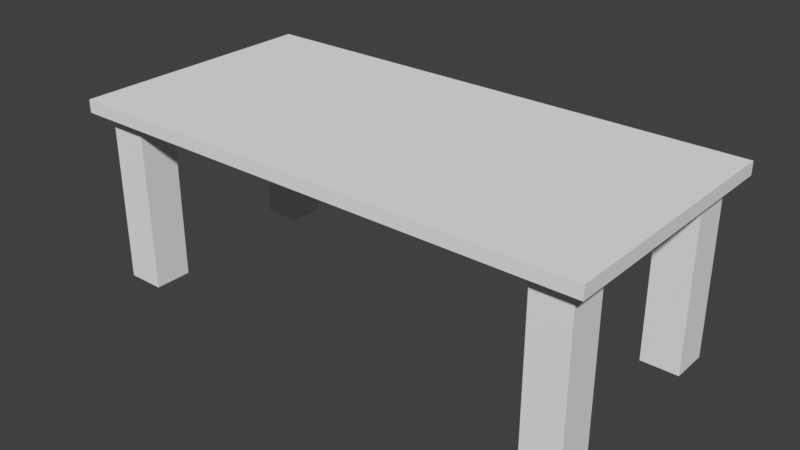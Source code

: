 # Source: table.blend  (saved by Blender 2.78.0; exported with 4.5.12 LTS)
import bpy
from mathutils import Matrix  # noqa: F401  (used for matrix-valued properties, if any)

bpy.ops.wm.read_factory_settings(use_empty=True)
scene = bpy.context.scene
scene.name = 'Scene'

# ---- collections
col_collection_1 = bpy.data.collections.new('Collection 1'); scene.collection.children.link(col_collection_1)

# ---- materials (node trees are filled in below, after node groups)
mat_table = bpy.data.materials.new('Table')
mat_table.alpha_threshold = 0.0
mat_table.use_transparent_shadow = False
mat_table.roughness = 0.5
mat_table.line_color = (0.0, 0.0, 0.0, 1.0)

# ---- material node trees

# ---- world
world_world = bpy.data.worlds.new('World'); scene.world = world_world
world_world.color = (0.05088, 0.05088, 0.05088)
world_world.use_sun_shadow = False
world_world.sun_shadow_jitter_overblur = 0.0
world_world.cycles.sampling_method = 'MANUAL'

# ---- meshes
me_cube_002 = bpy.data.meshes.new('Cube.002')
me_cube_002.from_pydata([(-19.17, -8.041, -1.009), (-19.17, -9.592, -1.009), (-20.72, -9.592, -1.009), (-20.72, -8.041, -1.009), (-19.17, -8.041, 0.7837), (-19.17, -9.592, 0.7837), (-20.72, -9.592, 0.7837), (-20.72, -8.041, 0.7837), (-0.3532, -8.041, -1.009), (-0.3532, -9.592, -1.009), (-1.904, -9.592, -1.009), (-1.904, -8.041, -1.009), (-0.3532, -8.041, 0.7837), (-0.3532, -9.592, 0.7837), (-1.904, -9.592, 0.7837), (-1.904, -8.041, 0.7837), (-0.3532, -0.3414, -1.009), (-0.3532, -1.892, -1.009), (-1.904, -1.892, -1.009), (-1.904, -0.3414, -1.009), (-0.3532, -0.3414, 0.7837), (-0.3532, -1.892, 0.7837), (-1.904, -1.892, 0.7837), (-1.904, -0.3414, 0.7837), (-21.23, -10.23, 0.7669), (-21.23, -10.23, 0.8987), (-21.23, 0.2946, 0.7669), (-21.23, 0.2946, 0.8987), (0.2526, -10.23, 0.7669), (0.2526, -10.23, 0.8987), (0.2526, 0.2946, 0.7669), (0.2526, 0.2946, 0.8987), (-19.17, -0.3414, -1.009), (-19.17, -1.892, -1.009), (-20.72, -1.892, -1.009), (-20.72, -0.3414, -1.009), (-19.17, -0.3414, 0.7837), (-19.17, -1.892, 0.7837), (-20.72, -1.892, 0.7837), (-20.72, -0.3414, 0.7837)], [], [(0, 1, 2, 3), (4, 7, 6, 5), (0, 4, 5, 1), (1, 5, 6, 2), (2, 6, 7, 3), (4, 0, 3, 7), (8, 9, 10, 11), (12, 15, 14, 13), (8, 12, 13, 9), (9, 13, 14, 10), (10, 14, 15, 11), (12, 8, 11, 15), (16, 17, 18, 19), (20, 23, 22, 21), (16, 20, 21, 17), (17, 21, 22, 18), (18, 22, 23, 19), (20, 16, 19, 23), (24, 25, 27, 26), (26, 27, 31, 30), (30, 31, 29, 28), (28, 29, 25, 24), (26, 30, 28, 24), (31, 27, 25, 29), (32, 33, 34, 35), (36, 39, 38, 37), (32, 36, 37, 33), (33, 37, 38, 34), (34, 38, 39, 35), (36, 32, 35, 39)])
_uv = me_cube_002.uv_layers.new(name='UVMap')
_uv.uv.foreach_set('vector', [0.5253, 0.6558, 0.6032, 0.6558, 0.6032, 0.7337, 0.5253, 0.7337, 0.5253, 0.6558, 0.5253, 0.7337, 0.4474, 0.7337, 0.4474, 0.6558, 0.2916, 0.5779, 0.2137, 0.5779, 0.2137, 0.5, 0.2916, 0.5, 0.681, 0.5779, 0.6032, 0.5779, 0.6032, 0.5, 0.681, 0.5, 0.681, 0.6558, 0.6032, 0.6558, 0.6032, 0.5779, 0.681, 0.5779, 0.6032, 0.5779, 0.6032, 0.6558, 0.5253, 0.6558, 0.5253, 0.5779, 0.1358, 0.6558, 0.1358, 0.7337, 0.0579, 0.7337, 0.0579, 0.6558, 0.2137, 0.5, 0.2137, 0.5779, 0.1358, 0.5779, 0.1358, 0.5, 0.1358, 0.5779, 0.0579, 0.5779, 0.0579, 0.5, 0.1358, 0.5, 0.3695, 0.6558, 0.3695, 0.5779, 0.4474, 0.5779, 0.4474, 0.6558, 0.3695, 0.5779, 0.2916, 0.5779, 0.2916, 0.5, 0.3695, 0.5, 0.2137, 0.5779, 0.2916, 0.5779, 0.2916, 0.6558, 0.2137, 0.6558, 0.2916, 0.6558, 0.3695, 0.6558, 0.3695, 0.7337, 0.2916, 0.7337, 0.5253, 0.5779, 0.5253, 0.6558, 0.4474, 0.6558, 0.4474, 0.5779, 0.4474, 0.5, 0.4474, 0.5779, 0.3695, 0.5779, 0.3695, 0.5, 0.5253, 0.5779, 0.5253, 0.5, 0.6032, 0.5, 0.6032, 0.5779, 0.5253, 0.5779, 0.4474, 0.5779, 0.4474, 0.5, 0.5253, 0.5, 0.2916, 0.5779, 0.3695, 0.5779, 0.3695, 0.6558, 0.2916, 0.6558, 0.01448, 1.0, 1.95e-07, 1.0, 0.0, 0.5, 0.01448, 0.5, 0.02895, 1.0, 0.01448, 1.0, 0.01448, 0.5, 0.02895, 0.5, 0.02895, 0.5, 0.04343, 0.5, 0.04343, 1.0, 0.02895, 1.0, 0.0579, 1.0, 0.04343, 1.0, 0.04343, 0.5, 0.0579, 0.5, 1.0, 0.5, 0.5, 0.5, 0.5, 0.0, 1.0, 3.714e-08, 0.5, 0.0, 0.5, 0.5, 1.114e-07, 0.5, 0.0, 8.357e-08, 0.1358, 0.5779, 0.2137, 0.5779, 0.2137, 0.6558, 0.1358, 0.6558, 0.2916, 0.6558, 0.2916, 0.7337, 0.2137, 0.7337, 0.2137, 0.6558, 0.1358, 0.6558, 0.0579, 0.6558, 0.0579, 0.5779, 0.1358, 0.5779, 0.4474, 0.7337, 0.3695, 0.7337, 0.3695, 0.6558, 0.4474, 0.6558, 0.681, 0.7337, 0.6032, 0.7337, 0.6032, 0.6558, 0.681, 0.6558, 0.1358, 0.6558, 0.2137, 0.6558, 0.2137, 0.7337, 0.1358, 0.7337])
me_cube_002.materials.append(mat_table)
me_cube_002.use_remesh_preserve_volume = False
me_cube_002.use_remesh_preserve_attributes = False
me_cube_002.use_mirror_vertex_groups = False
me_cube_002.update()

# ---- objects
ob_table = bpy.data.objects.new('Table', me_cube_002)

# ---- transforms, parenting, visibility, modifiers, constraints
ob_table.location = (0.7737, 0.7737, 0.6387)
ob_table.scale = (0.1558, 0.1558, 0.6251)
ob_table.lock_rotations_4d = False
ob_table.empty_display_type = 'ARROWS'
ob_table.lineart.crease_threshold = 0.0

# ---- collection membership
col_collection_1.objects.link(ob_table)

# ---- scene / render settings (as saved in the file)
scene.frame_start = 1; scene.frame_end = 250; scene.frame_set(1)
scene.render.engine = 'BLENDER_EEVEE_NEXT'
scene.render.resolution_percentage = 50
scene.render.dither_intensity = 0.0
scene.cycles.use_denoising = False
scene.cycles.samples = 128
scene.cycles.sampling_pattern = 'TABULATED_SOBOL'
scene.cycles.light_sampling_threshold = 0.0
scene.cycles.use_adaptive_sampling = False
scene.cycles.use_light_tree = False
scene.cycles.blur_glossy = 0.0
scene.cycles.sample_clamp_indirect = 0.0
scene.view_settings.view_transform = 'Standard'
bpy.context.view_layer.update()

# ---- added for rendering (the .blend has no active camera and no usable light): camera, sun
cam_auto = bpy.data.cameras.new('AutoCamera')
cam_auto.lens = 50.0
cam_auto.sensor_width = 36.0
cam_auto.clip_end = 1000.0
ob_auto_camera = bpy.data.objects.new('AutoCamera', cam_auto)
scene.collection.objects.link(ob_auto_camera)
ob_auto_camera.location = (2.75998, -4.34447, 3.50049)
ob_auto_camera.rotation_euler = (1.09748, -7.21219e-08, 0.694738)
scene.camera = ob_auto_camera
light_auto_sun = bpy.data.lights.new('AutoSun', 'SUN')
light_auto_sun.energy = 3.0
light_auto_sun.angle = 0.0523599
ob_auto_sun = bpy.data.objects.new('AutoSun', light_auto_sun)
scene.collection.objects.link(ob_auto_sun)
ob_auto_sun.rotation_euler = (0.872665, 0.174533, 0.523599)
bpy.context.view_layer.update()
